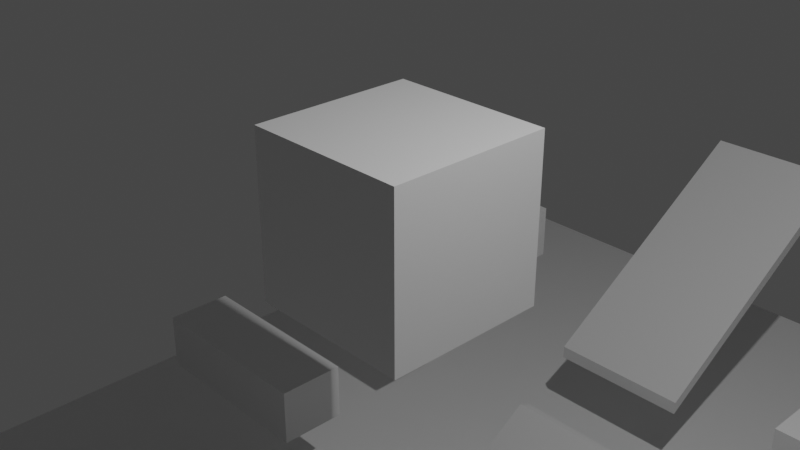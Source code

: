 # Source: LevelFromCSG.blend  (saved by Blender 3.0.42; exported with 4.5.12 LTS)
import bpy
from mathutils import Matrix  # noqa: F401  (used for matrix-valued properties, if any)

bpy.ops.wm.read_factory_settings(use_empty=True)
scene = bpy.context.scene
scene.name = 'Scene'

# ---- collections
col_collection = bpy.data.collections.new('Collection'); scene.collection.children.link(col_collection)

# ---- images (referenced by path relative to the original .blend; pixels are not part of the script)
import os
ASSET_DIR = os.environ.get("B2B_ASSET_DIR", "")  # directory of the original .blend (textures are referenced by path, not embedded)
HERE = os.path.dirname(os.path.abspath(__file__))  # packed textures are extracted next to this script under _unpacked/

def load_image(name, relpath, width, height, colorspace="sRGB"):
    """Load a texture the original file referenced (path relative to the .blend, or extracted next to this script)."""
    p = next((c for c in (os.path.join(HERE, relpath), os.path.join(ASSET_DIR, relpath)) if relpath and os.path.exists(c)), "")
    if p:
        img = bpy.data.images.load(p, check_existing=True)
        img.name = name
    else:  # same state as the original file: an image datablock whose file is absent (Cycles renders it pink)
        img = bpy.data.images.new(name, width, height)
        img.source = "FILE"
        img.filepath = "//" + (relpath or name)
    img.colorspace_settings.name = colorspace
    return img
img_metal = load_image('metal', '_unpacked/metal.ff1a22ed.png', 256, 256, 'sRGB')

# ---- materials (node trees are filled in below, after node groups)
mat_material = bpy.data.materials.new('Material')
mat_material.alpha_threshold = 0.0
mat_material.use_transparent_shadow = False
mat_material.line_color = (0.0, 0.0, 0.0, 1.0)
mat_default_obj_001 = bpy.data.materials.new('Default OBJ.001')
mat_default_obj_001.use_transparent_shadow = False
mat_material_001 = bpy.data.materials.new('Material.001')
mat_material_001.use_transparent_shadow = False

# ---- material node trees
mat_material.use_nodes = True; mat_material.node_tree.nodes.clear()
_N = mat_material.node_tree.nodes; _L = mat_material.node_tree.links
n0 = _N.new('ShaderNodeOutputMaterial'); n0.name = 'Material Output'; n0.location = (300, 300)
n1 = _N.new('ShaderNodeBsdfPrincipled'); n1.name = 'Principled BSDF'; n1.location = (10, 300)
n1.distribution = 'GGX'
n1.subsurface_method = 'RANDOM_WALK_SKIN'
n1.inputs[2].default_value = 0.4
n1.inputs[3].default_value = 1.45
n1.inputs[27].default_value = (0.0, 0.0, 0.0, 1.0)
n1.inputs[28].default_value = 1.0
_L.new(n1.outputs[0], n0.inputs[0])
n0.is_active_output = True
mat_default_obj_001.use_nodes = True; mat_default_obj_001.node_tree.nodes.clear()
_N = mat_default_obj_001.node_tree.nodes; _L = mat_default_obj_001.node_tree.links
n0 = _N.new('ShaderNodeBsdfPrincipled'); n0.name = 'Principled BSDF'; n0.location = (10, 300)
n0.distribution = 'GGX'
n0.subsurface_method = 'RANDOM_WALK_SKIN'
n0.inputs[3].default_value = 1.45
n0.inputs[27].default_value = (0.0, 0.0, 0.0, 1.0)
n0.inputs[28].default_value = 1.0
n1 = _N.new('ShaderNodeOutputMaterial'); n1.name = 'Material Output'; n1.location = (300, 300)
_L.new(n0.outputs[0], n1.inputs[0])
n1.is_active_output = True
mat_material_001.use_nodes = True; mat_material_001.node_tree.nodes.clear()
_N = mat_material_001.node_tree.nodes; _L = mat_material_001.node_tree.links
n0 = _N.new('ShaderNodeBsdfPrincipled'); n0.name = 'Principled BSDF'; n0.location = (10, 300)
n0.distribution = 'GGX'
n0.subsurface_method = 'RANDOM_WALK_SKIN'
n0.inputs[3].default_value = 1.45
n0.inputs[27].default_value = (0.0, 0.0, 0.0, 1.0)
n0.inputs[28].default_value = 1.0
n1 = _N.new('ShaderNodeOutputMaterial'); n1.name = 'Material Output'; n1.location = (300, 300)
n2 = _N.new('ShaderNodeTexImage'); n2.name = 'Image Texture'; n2.location = (-336, 239)
n2.image = img_metal
_L.new(n0.outputs[0], n1.inputs[0])
_L.new(n2.outputs[0], n0.inputs[0])
n1.is_active_output = True

# ---- world
world_world = bpy.data.worlds.new('World'); scene.world = world_world
world_world.use_nodes = True; world_world.node_tree.nodes.clear()
_N = world_world.node_tree.nodes; _L = world_world.node_tree.links
n0 = _N.new('ShaderNodeOutputWorld'); n0.name = 'World Output'; n0.location = (300, 300)
n1 = _N.new('ShaderNodeBackground'); n1.name = 'Background'; n1.location = (10, 300)
n1.inputs[0].default_value = (0.05088, 0.05088, 0.05088, 1.0)
_L.new(n1.outputs[0], n0.inputs[0])
n0.is_active_output = True
world_world.color = (0.05088, 0.05088, 0.05088)
world_world.use_sun_shadow = False
world_world.sun_shadow_jitter_overblur = 0.0

# ---- cameras
cam_camera = bpy.data.cameras.new('Camera')
cam_camera.clip_end = 100.0
cam_camera.ortho_scale = 7.314

# ---- lights
light_light = bpy.data.lights.new('Light', 'POINT')
light_light.transmission_factor = 0.0
light_light.energy = 1000.0
light_light.shadow_soft_size = 0.1
light_light.shadow_maximum_resolution = 0.006
light_light.use_absolute_resolution = True

# ---- meshes
me_cube = bpy.data.meshes.new('Cube')
me_cube.from_pydata([(1.0, 1.0, 1.0), (1.0, 1.0, -1.0), (1.0, -1.0, 1.0), (1.0, -1.0, -1.0), (-1.0, 1.0, 1.0), (-1.0, 1.0, -1.0), (-1.0, -1.0, 1.0), (-1.0, -1.0, -1.0)], [], [(0, 4, 6, 2), (3, 2, 6, 7), (7, 6, 4, 5), (5, 1, 3, 7), (1, 0, 2, 3), (5, 4, 0, 1)])
_uv = me_cube.uv_layers.new(name='UVMap')
_uv.uv.foreach_set('vector', [0.625, 0.5, 0.875, 0.5, 0.875, 0.75, 0.625, 0.75, 0.375, 0.75, 0.625, 0.75, 0.625, 1.0, 0.375, 1.0, 0.375, 0.0, 0.625, 0.0, 0.625, 0.25, 0.375, 0.25, 0.125, 0.5, 0.375, 0.5, 0.375, 0.75, 0.125, 0.75, 0.375, 0.5, 0.625, 0.5, 0.625, 0.75, 0.375, 0.75, 0.375, 0.25, 0.625, 0.25, 0.625, 0.5, 0.375, 0.5])
me_cube.materials.append(mat_material)
me_cube.use_remesh_preserve_volume = False
me_cube.use_remesh_preserve_attributes = False
me_cube.use_mirror_vertex_groups = False
me_cube.update()
me_level_001 = bpy.data.meshes.new('level.001')
me_level_001.from_pydata([(-2.311, 5.28, -2.425), (-2.311, 4.35, -3.217), (-2.311, 5.28, -3.217), (-2.311, 4.35, -2.425), (-4.932, 5.28, -2.425), (-4.932, 4.35, -2.425), (-4.932, 5.28, -3.217), (-4.932, 4.35, -3.217)], [], [(1, 2, 0), (0, 3, 1), (6, 4, 0), (0, 2, 6), (5, 3, 0), (0, 4, 5), (5, 4, 6), (6, 7, 5), (1, 3, 5), (5, 7, 1), (6, 2, 1), (1, 7, 6)])
me_level_001.materials.append(mat_default_obj_001)
me_level_001.use_remesh_fix_poles = True
me_level_001.use_remesh_preserve_attributes = False
me_level_001.update()
me_level_002 = bpy.data.meshes.new('level.002')
me_level_002.from_pydata([(0.8296, 4.408, -4.181), (0.2662, 4.408, -4.181), (0.8296, 8.099, -1.734), (0.8296, 4.408, -4.12), (0.8296, 8.181, -1.867), (-1.119, 8.181, -1.867), (-1.119, 4.408, -4.181), (-1.119, 4.408, -3.996), (0.1988, 4.408, -4.181), (-1.119, 8.099, -1.734), (-1.119, 4.408, -4.058), (-0.4592, 4.408, -3.996), (0.8296, 4.408, -3.996), (0.8296, 4.408, -4.01)], [], [(0, 3, 1), (1, 4, 0), (0, 4, 2), (0, 2, 3), (1, 5, 4), (2, 4, 5), (6, 5, 8), (10, 5, 6), (7, 9, 5), (7, 5, 10), (8, 5, 1), (5, 9, 2), (10, 6, 11), (7, 10, 11), (11, 6, 8), (11, 2, 7), (12, 2, 11), (11, 8, 12), (13, 12, 1), (13, 2, 12), (12, 8, 1), (3, 2, 13), (13, 1, 3), (2, 9, 7)])
me_level_002.materials.append(mat_default_obj_001)
me_level_002.use_remesh_fix_poles = True
me_level_002.use_remesh_preserve_attributes = False
me_level_002.update()
me_level_003 = bpy.data.meshes.new('level.003')
me_level_003.from_pydata([(0.8296, 2.826, -5.151), (0.8296, 2.815, -5.151), (2.906, 4.865, -5.151), (0.7513, 2.826, -5.151), (-6.449, 9.409, -5.151), (2.906, 1.793, -5.151), (2.906, 4.901, -5.151), (0.8296, 3.647, -4.647), (0.8296, 3.593, -4.647), (2.906, 2.64, -5.151), (7.536, -5.132, -5.151), (4.559, 1.793, -5.151), (4.829, 1.793, -5.151), (3.135, 1.793, -5.151), (3.745, 1.054, -5.151), (-6.449, -5.132, -6.263), (7.536, -5.132, -6.263), (7.536, 9.409, -6.263), (5.55, 1.793, -5.151), (3.967, 1.054, -5.151), (5.55, 4.054, -5.151), (4.559, 1.054, -5.151), (0.1705, 2.526, -5.151), (4.559, 1.591, -5.151), (7.536, 9.409, -5.151), (-1.107, 2.526, -5.151), (5.55, 4.901, -5.151), (0.8296, 2.526, -5.151), (0.8296, 2.79, -5.151), (-6.449, -5.132, -5.151), (-1.119, 2.526, -5.151), (-1.117, 2.526, -5.151), (-0.7838, 3.479, -4.566), (-1.119, 3.479, -4.566), (-1.119, 3.479, -4.597), (-1.119, 2.526, -5.151), (-1.119, 3.479, -4.647), (0.8296, 3.479, -4.566), (-1.119, 3.647, -4.647), (0.8296, 3.479, -4.647), (-1.119, 2.826, -5.151), (-0.1187, 2.826, -5.151), (0.4645, 3.647, -4.647), (-1.119, 2.528, -5.151), (0.4116, 2.826, -5.151), (0.8296, 2.526, -5.151), (5.55, 4.901, -4.605), (4.829, 4.901, -5.151), (2.944, 4.901, -5.151), (2.906, 4.901, -4.605), (3.807, 3.378, -4.605), (2.906, 1.793, -4.605), (3.745, 1.793, -4.605), (3.745, 2.295, -4.605), (3.745, 2.114, -4.605), (3.745, 2.611, -4.605), (3.745, 2.404, -4.605), (3.526, 1.793, -5.151), (3.627, 1.793, -5.151), (3.745, 2.779, -4.605), (3.745, 3.054, -4.605), (3.807, 3.054, -4.605), (3.807, 2.852, -4.605), (3.807, 3.378, -4.128), (3.807, 2.67, -4.605), (3.807, 2.448, -4.128), (4.001, 2.448, -4.605), (4.313, 2.448, -4.605), (4.62, 2.448, -4.605), (4.62, 3.378, -4.128), (4.559, 2.448, -4.605), (3.807, 2.448, -4.605), (4.62, 2.448, -4.128), (4.559, 2.425, -4.605), (4.256, 2.309, -4.605), (4.559, 1.793, -4.605), (4.559, 1.054, -4.605), (4.046, 1.793, -4.605), (5.55, 1.793, -4.605), (3.745, 1.054, -4.605), (3.745, 1.599, -5.151), (3.745, 1.688, -5.151), (3.745, 1.255, -5.151), (3.745, 1.793, -5.151), (4.62, 3.378, -4.605), (4.62, 3.156, -4.605), (4.426, 3.378, -4.605), (4.254, 3.378, -4.605), (3.359, 4.901, -6.263), (2.906, 4.901, -6.263), (3.2, 4.901, -6.263), (-6.449, 9.409, -6.263), (5.55, 4.901, -6.263), (5.55, 4.901, -6.605), (2.906, 4.901, -6.605), (5.55, 2.325, -6.263), (5.55, 1.793, -6.605), (5.55, 1.793, -6.263), (4.559, 1.793, -6.263), (5.38, 1.793, -6.263), (4.559, 3.054, -6.605), (5.09, 1.793, -6.263), (4.559, 1.793, -6.605), (4.559, 2.957, -6.605), (5.097, 1.793, -6.263), (4.559, 1.396, -6.263), (4.559, 1.391, -6.263), (4.559, 1.054, -6.605), (4.559, 1.054, -6.263), (3.745, 1.054, -6.605), (4.559, 1.18, -6.263), (4.42, 1.054, -6.263), (4.259, 1.793, -6.605), (3.745, 1.793, -6.605), (3.745, 1.054, -6.263), (3.745, 1.666, -6.263), (3.745, 1.793, -6.263), (3.602, 1.793, -6.263), (2.906, 1.793, -6.263), (2.906, 1.793, -6.605), (2.906, 4.369, -6.263), (2.906, 4.595, -6.263), (3.745, 3.054, -6.605), (4.477, 3.054, -6.605)], [], [(1, 10, 0), (0, 8, 1), (2, 0, 9), (6, 0, 2), (4, 3, 0), (3, 7, 0), (6, 4, 0), (0, 5, 9), (5, 0, 10), (0, 7, 8), (10, 11, 23), (10, 12, 11), (10, 18, 12), (14, 13, 10), (13, 5, 10), (14, 10, 19), (10, 29, 15), (15, 16, 10), (10, 16, 17), (17, 24, 10), (18, 10, 20), (10, 21, 19), (20, 10, 26), (23, 21, 10), (22, 10, 27), (25, 10, 22), (26, 10, 24), (25, 29, 10), (28, 27, 10), (10, 1, 28), (15, 29, 4), (30, 4, 29), (30, 29, 31), (31, 29, 25), (25, 32, 31), (30, 31, 25), (31, 33, 30), (31, 32, 33), (30, 33, 34), (32, 34, 33), (35, 34, 36), (34, 32, 36), (35, 36, 38), (32, 37, 36), (39, 36, 37), (8, 38, 36), (39, 8, 36), (1, 8, 39), (27, 39, 37), (28, 39, 27), (1, 39, 28), (35, 38, 43), (40, 38, 41), (43, 38, 40), (41, 38, 44), (38, 8, 42), (44, 38, 42), (44, 4, 41), (3, 4, 44), (44, 42, 3), (4, 43, 40), (43, 4, 30), (7, 42, 8), (3, 42, 7), (41, 4, 40), (45, 37, 22), (22, 37, 25), (25, 37, 32), (47, 46, 26), (26, 46, 20), (47, 26, 24), (47, 24, 48), (48, 46, 47), (6, 49, 48), (48, 49, 46), (48, 24, 6), (50, 46, 49), (50, 49, 51), (2, 49, 6), (2, 51, 49), (52, 51, 58), (54, 51, 52), (56, 51, 53), (51, 54, 53), (55, 51, 56), (59, 51, 55), (60, 50, 51), (57, 51, 13), (58, 51, 57), (9, 51, 2), (5, 51, 9), (13, 51, 5), (60, 51, 59), (62, 60, 59), (61, 60, 62), (61, 50, 60), (62, 65, 63), (61, 62, 63), (62, 55, 64), (64, 65, 62), (59, 55, 62), (69, 63, 65), (66, 65, 71), (65, 66, 67), (67, 70, 65), (68, 72, 65), (70, 68, 65), (65, 72, 69), (71, 65, 64), (69, 72, 68), (64, 55, 71), (71, 55, 56), (56, 53, 71), (71, 53, 66), (67, 73, 70), (73, 68, 70), (67, 74, 73), (74, 75, 73), (75, 68, 73), (79, 76, 75), (75, 76, 21), (12, 75, 11), (18, 75, 12), (11, 75, 23), (18, 78, 75), (77, 79, 75), (74, 77, 75), (75, 78, 68), (23, 75, 21), (81, 79, 52), (52, 79, 77), (82, 79, 80), (80, 79, 81), (21, 76, 79), (21, 79, 19), (14, 79, 82), (19, 79, 14), (80, 57, 82), (82, 57, 13), (14, 82, 13), (80, 81, 58), (81, 83, 58), (81, 52, 83), (83, 52, 58), (58, 57, 80), (84, 78, 46), (46, 78, 18), (85, 78, 84), (68, 78, 85), (85, 69, 68), (84, 69, 85), (86, 69, 84), (86, 84, 46), (87, 69, 86), (86, 46, 87), (50, 63, 87), (87, 63, 69), (87, 46, 50), (52, 77, 74), (54, 74, 67), (54, 52, 74), (66, 54, 67), (53, 54, 66), (63, 50, 61), (20, 46, 18), (4, 24, 17), (6, 24, 4), (88, 17, 92), (90, 17, 88), (17, 91, 4), (92, 17, 16), (89, 17, 90), (89, 91, 17), (92, 94, 88), (92, 93, 94), (96, 93, 92), (95, 92, 16), (96, 92, 95), (99, 96, 97), (97, 96, 95), (98, 102, 96), (98, 96, 101), (100, 93, 96), (104, 96, 99), (100, 96, 103), (101, 96, 104), (103, 96, 102), (105, 104, 99), (101, 104, 105), (106, 105, 99), (106, 107, 105), (98, 101, 105), (105, 102, 98), (105, 107, 102), (111, 107, 108), (108, 107, 110), (107, 109, 113), (114, 109, 107), (107, 106, 110), (114, 107, 111), (102, 107, 112), (112, 107, 113), (113, 114, 115), (113, 109, 114), (114, 15, 115), (15, 114, 111), (115, 15, 116), (113, 115, 116), (15, 117, 116), (117, 113, 116), (117, 15, 118), (118, 113, 117), (118, 119, 113), (94, 119, 118), (118, 15, 120), (94, 118, 120), (120, 15, 121), (121, 94, 120), (89, 94, 121), (121, 15, 89), (113, 119, 122), (122, 119, 94), (113, 122, 112), (112, 122, 102), (103, 122, 123), (122, 94, 123), (103, 102, 122), (123, 100, 103), (123, 94, 100), (111, 108, 15), (110, 97, 108), (106, 99, 110), (99, 97, 110), (108, 97, 16), (108, 16, 15), (100, 94, 93), (97, 95, 16), (94, 89, 90), (88, 94, 90), (89, 15, 91), (4, 91, 15)])
me_level_003.materials.append(mat_default_obj_001)
me_level_003.use_remesh_fix_poles = True
me_level_003.use_remesh_preserve_attributes = False
me_level_003.update()
me_level_004 = bpy.data.meshes.new('level.004')
me_level_004.from_pydata([(-2.266, 3.388, -3.441), (-2.266, 3.388, -2.648), (-2.266, 2.459, -3.441), (-4.887, 3.388, -3.441), (-4.887, 2.459, -2.648), (-4.887, 2.459, -3.441), (-4.887, 3.388, -2.648), (-2.266, 2.459, -2.648)], [], [(1, 0, 3), (2, 0, 1), (3, 0, 2), (3, 6, 1), (2, 5, 3), (3, 5, 4), (4, 6, 3), (1, 6, 4), (4, 5, 2), (2, 7, 4), (4, 7, 1), (1, 7, 2)])
me_level_004.materials.append(mat_default_obj_001)
me_level_004.use_remesh_fix_poles = True
me_level_004.use_remesh_preserve_attributes = False
me_level_004.update()
me_level_005 = bpy.data.meshes.new('level.005')
me_level_005.from_pydata([(-2.381, 1.109, -4.243), (-5.001, 1.109, -4.243), (-2.381, 0.1794, -4.243), (-2.381, 1.109, -3.45), (-2.381, 0.1794, -3.45), (-5.001, 0.1794, -3.45), (-5.001, 1.109, -3.45), (-5.001, 0.1794, -4.243)], [], [(1, 0, 2), (3, 0, 1), (2, 0, 3), (5, 4, 3), (3, 4, 2), (3, 6, 5), (1, 6, 3), (5, 6, 1), (2, 4, 5), (5, 7, 2), (1, 7, 5), (2, 7, 1)])
me_level_005.materials.append(mat_default_obj_001)
me_level_005.use_remesh_fix_poles = True
me_level_005.use_remesh_preserve_attributes = False
me_level_005.update()
me_level_006 = bpy.data.meshes.new('level.006')
me_level_006.from_pydata([(5.315, 3.474, -2.93), (5.315, 3.474, -3.723), (2.694, 3.474, -2.93), (5.315, 4.403, -2.93), (2.694, 4.403, -3.723), (2.694, 4.403, -2.93), (5.315, 4.403, -3.723), (2.694, 3.474, -3.723)], [], [(1, 0, 2), (3, 0, 1), (2, 0, 3), (3, 5, 2), (1, 6, 3), (3, 6, 4), (4, 5, 3), (4, 6, 1), (2, 5, 4), (1, 7, 4), (4, 7, 2), (2, 7, 1)])
me_level_006.materials.append(mat_default_obj_001)
me_level_006.use_remesh_fix_poles = True
me_level_006.use_remesh_preserve_attributes = False
me_level_006.update()
me_cube_001 = bpy.data.meshes.new('Cube.001')
me_cube_001.from_pydata([(-9.488, -7.747, -0.9345), (-9.488, 6.793, -0.9345), (4.497, -7.747, -0.9345), (4.497, 6.793, -0.9345), (-2.209, -0.08866, 0.1778), (-2.209, 0.2111, 0.1778), (-4.157, -0.08746, 0.1778), (-4.157, 0.2111, 0.1778), (-2.209, 1.032, 0.6812), (-4.157, 1.032, 0.6813), (-4.157, 0.8637, 0.7623), (-2.209, 0.8637, 0.7623), (-2.209, 0.8637, 0.6812), (-4.157, 0.8637, 0.6812), (-9.254, -7.481, 0.1778), (-9.488, -7.747, 0.1021), (-9.458, -7.704, 0.1677), (-9.48, -7.736, 0.14), (-9.488, 6.793, 0.1021), (-9.254, 6.539, 0.1778), (-9.48, 6.783, 0.14), (-9.458, 6.756, 0.1677), (4.248, -7.481, 0.1778), (4.497, -7.747, 0.1021), (4.459, -7.704, 0.1677), (4.487, -7.736, 0.14), (4.248, 6.539, 0.1778), (4.497, 6.793, 0.1021), (4.459, 6.756, 0.1677), (4.487, 6.783, 0.14)], [], [(7, 5, 26, 19), (26, 5, 4, 22), (22, 4, 6, 14), (1, 3, 2, 0), (3, 27, 23, 2), (0, 15, 18, 1), (14, 6, 7, 19), (5, 7, 9, 8), (1, 18, 27, 3), (11, 12, 8, 9, 13, 10), (6, 10, 13), (5, 8, 12), (6, 4, 11, 10), (4, 5, 12), (11, 4, 12), (7, 6, 13), (9, 7, 13), (19, 26, 28, 21), (21, 28, 29, 20), (20, 29, 27, 18), (26, 22, 24, 28), (28, 24, 25, 29), (29, 25, 23, 27), (22, 14, 16, 24), (24, 16, 17, 25), (25, 17, 15, 23), (14, 19, 21, 16), (16, 21, 20, 17), (17, 20, 18, 15), (2, 23, 15, 0)])
_uv = me_cube_001.uv_layers.new(name='UVMap')
_uv.uv.foreach_set('vector', [0.2971, 0.3919, 0.2507, 0.3919, 0.09671, 0.241, 0.4187, 0.241, 0.09671, 0.241, 0.2507, 0.3919, 0.2507, 0.399, 0.0967, 0.5753, 0.0967, 0.5753, 0.2507, 0.399, 0.2971, 0.399, 0.4187, 0.5753, 0.69, 0.6257, 0.69, 0.9659, 0.3362, 0.9659, 0.3362, 0.6257, 0.69, 0.9659, 0.69, 0.9912, 0.3362, 0.9912, 0.3362, 0.9659, 0.3362, 0.6257, 0.3362, 0.6005, 0.69, 0.6005, 0.69, 0.6257, 0.4187, 0.5753, 0.2971, 0.399, 0.2971, 0.3919, 0.4187, 0.241, 0.918, 0.6131, 0.9324, 0.8968, 0.7922, 0.904, 0.7777, 0.6202, 0.69, 0.6257, 0.7152, 0.6257, 0.7152, 0.9659, 0.69, 0.9659, 0.7933, 0.5957, 0.7953, 0.6053, 0.7777, 0.6202, 0.5677, 0.5409, 0.5636, 0.5207, 0.5718, 0.5136, 0.4469, 0.4204, 0.5718, 0.5136, 0.5636, 0.5207, 0.918, 0.6131, 0.7777, 0.6202, 0.7953, 0.6053, 0.9459, 0.3297, 0.9459, 0.5958, 0.7933, 0.5957, 0.7935, 0.3296, 0.9459, 0.5958, 0.918, 0.6131, 0.7953, 0.6053, 0.7933, 0.5957, 0.9459, 0.5958, 0.7953, 0.6053, 0.4597, 0.4526, 0.4469, 0.4204, 0.5636, 0.5207, 0.5677, 0.5409, 0.4597, 0.4526, 0.5636, 0.5207, 0.07207, 0.2064, 0.8563, 0.2075, 0.8711, 0.1463, 0.0595, 0.1454, 0.0595, 0.1454, 0.8711, 0.1463, 0.8827, 0.08624, 0.0576, 0.08256, 0.0576, 0.08256, 0.8827, 0.08624, 0.8856, 0.01933, 0.05681, 0.01933, 0.07207, 0.2064, 0.8563, 0.2075, 0.8711, 0.1463, 0.0595, 0.1454, 0.0595, 0.1454, 0.8711, 0.1463, 0.8827, 0.08624, 0.0576, 0.08256, 0.0576, 0.08256, 0.8827, 0.08624, 0.8856, 0.01933, 0.05681, 0.01933, 0.07207, 0.2064, 0.8563, 0.2075, 0.8711, 0.1463, 0.0595, 0.1454, 0.0595, 0.1454, 0.8711, 0.1463, 0.8827, 0.08624, 0.0576, 0.08256, 0.0576, 0.08256, 0.8827, 0.08624, 0.8856, 0.01933, 0.05681, 0.01933, 0.07207, 0.2064, 0.8563, 0.2075, 0.8711, 0.1463, 0.0595, 0.1454, 0.0595, 0.1454, 0.8711, 0.1463, 0.8856, 0.01933, 0.05681, 0.01933, 0.05681, 0.01933, 0.8856, 0.01933, 0.8856, 0.01933, 0.05681, 0.01933, 0.3362, 0.9659, 0.311, 0.9659, 0.311, 0.6257, 0.3362, 0.6257])
me_cube_001.materials.append(mat_material_001)
me_cube_001.use_remesh_fix_poles = True
me_cube_001.use_remesh_preserve_attributes = False
me_cube_001.use_paint_bone_selection = False
me_cube_001.use_paint_mask = True
me_cube_001.update()

# ---- objects
ob_cube = bpy.data.objects.new('Cube', me_cube)
ob_light = bpy.data.objects.new('Light', light_light)
ob_camera = bpy.data.objects.new('Camera', cam_camera)
ob_level_001 = bpy.data.objects.new('level.001', me_level_001)
ob_level_002 = bpy.data.objects.new('level.002', me_level_002)
ob_level_003 = bpy.data.objects.new('level.003', me_level_003)
ob_level_004 = bpy.data.objects.new('level.004', me_level_004)
ob_level_005 = bpy.data.objects.new('level.005', me_level_005)
ob_level_006 = bpy.data.objects.new('level.006', me_level_006)
ob_base_cube_col = bpy.data.objects.new('Base-cube-col', me_cube_001)

# ---- transforms, parenting, visibility, modifiers, constraints
ob_cube.location = (0.0, 0.0, 0.0)
ob_cube.lock_rotations_4d = False
ob_cube.empty_display_type = 'ARROWS'
ob_cube.lineart.crease_threshold = 0.0
ob_light.location = (4.076, 1.005, 5.904)
ob_light.rotation_euler = (0.6503, 0.05522, 1.866)
ob_light.lock_rotations_4d = False
ob_light.empty_display_type = 'ARROWS'
ob_light.color = (0.0, 0.0, 0.0, 0.0)
ob_light.lineart.crease_threshold = 0.0
ob_camera.location = (7.359, -6.926, 4.958)
ob_camera.rotation_euler = (1.109, 0.0, 0.8149)
ob_camera.lock_rotations_4d = False
ob_camera.empty_display_type = 'ARROWS'
ob_camera.color = (0.0, 0.0, 0.0, 0.0)
ob_camera.display_type = 'WIRE'
ob_camera.lineart.crease_threshold = 0.0
ob_level_001.location = (0.0, 0.0, 0.0)
ob_level_001.rotation_euler = (1.192e-07, -0.0, 0.0)
ob_level_002.location = (0.0, 0.0, 0.0)
ob_level_002.rotation_euler = (1.192e-07, -0.0, 0.0)
ob_level_003.location = (0.0, 0.0, 0.0)
ob_level_003.rotation_euler = (1.192e-07, -0.0, 0.0)
ob_level_004.location = (0.0, 0.0, 0.0)
ob_level_004.rotation_euler = (1.192e-07, -0.0, 0.0)
ob_level_005.location = (0.0, 0.0, 0.0)
ob_level_005.rotation_euler = (1.192e-07, -0.0, 0.0)
ob_level_006.location = (0.0, 0.0, 0.0)
ob_level_006.rotation_euler = (1.192e-07, -0.0, 0.0)
ob_base_cube_col.location = (3.039, 2.615, -5.329)

# ---- collection membership
col_collection.objects.link(ob_cube)
col_collection.objects.link(ob_light)
col_collection.objects.link(ob_camera)
col_collection.objects.link(ob_level_001)
col_collection.objects.link(ob_level_002)
col_collection.objects.link(ob_level_003)
col_collection.objects.link(ob_level_004)
col_collection.objects.link(ob_level_005)
col_collection.objects.link(ob_level_006)
col_collection.objects.link(ob_base_cube_col)

# ---- scene / render settings (as saved in the file)
scene.camera = ob_camera
scene.frame_start = 1; scene.frame_end = 250; scene.frame_set(0)
scene.render.engine = 'BLENDER_EEVEE_NEXT'
scene.cycles.sampling_pattern = 'TABULATED_SOBOL'
scene.cycles.use_light_tree = False
scene.view_settings.view_transform = 'Filmic'
bpy.context.view_layer.update()
